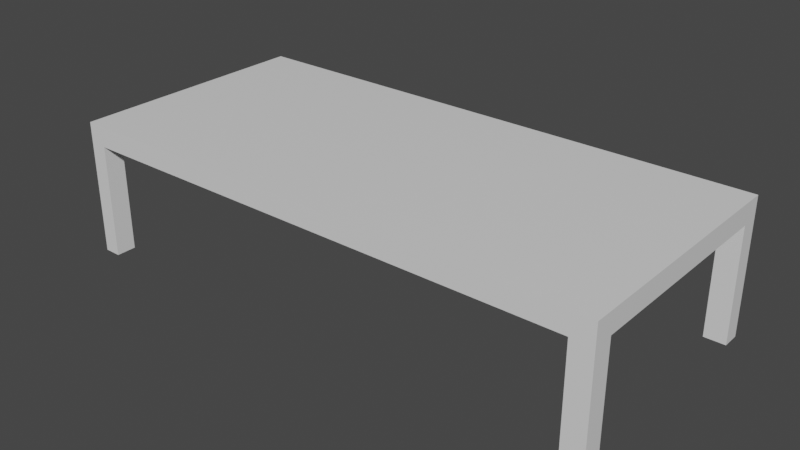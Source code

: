 # Source: Table_Placeholder.blend  (saved by Blender 2.93.21; exported with 4.5.12 LTS)
import bpy
from mathutils import Matrix  # noqa: F401  (used for matrix-valued properties, if any)

bpy.ops.wm.read_factory_settings(use_empty=True)
scene = bpy.context.scene
scene.name = 'Scene'

# ---- collections
col_collection = bpy.data.collections.new('Collection'); scene.collection.children.link(col_collection)

# ---- materials (node trees are filled in below, after node groups)
mat_material = bpy.data.materials.new('Material')
mat_material.alpha_threshold = 0.0
mat_material.use_transparent_shadow = False
mat_material.line_color = (0.0, 0.0, 0.0, 1.0)

# ---- material node trees
mat_material.use_nodes = True; mat_material.node_tree.nodes.clear()
_N = mat_material.node_tree.nodes; _L = mat_material.node_tree.links
n0 = _N.new('ShaderNodeOutputMaterial'); n0.name = 'Material Output'; n0.location = (300, 300)
n1 = _N.new('ShaderNodeBsdfPrincipled'); n1.name = 'Principled BSDF'; n1.location = (10, 300)
n1.distribution = 'GGX'
n1.subsurface_method = 'BURLEY'
n1.inputs[2].default_value = 0.4
n1.inputs[3].default_value = 1.45
n1.inputs[27].default_value = (0.0, 0.0, 0.0, 1.0)
n1.inputs[28].default_value = 1.0
_L.new(n1.outputs[0], n0.inputs[0])
n0.is_active_output = True

# ---- world
world_world = bpy.data.worlds.new('World'); scene.world = world_world
world_world.use_nodes = True; world_world.node_tree.nodes.clear()
_N = world_world.node_tree.nodes; _L = world_world.node_tree.links
n0 = _N.new('ShaderNodeOutputWorld'); n0.name = 'World Output'; n0.location = (300, 300)
n1 = _N.new('ShaderNodeBackground'); n1.name = 'Background'; n1.location = (10, 300)
n1.inputs[0].default_value = (0.05088, 0.05088, 0.05088, 1.0)
_L.new(n1.outputs[0], n0.inputs[0])
n0.is_active_output = True
world_world.color = (0.05088, 0.05088, 0.05088)
world_world.use_sun_shadow = False
world_world.sun_shadow_jitter_overblur = 0.0

# ---- meshes
me_cube = bpy.data.meshes.new('Cube')
me_cube.from_pydata([(4.33, 1.804, 1.993), (4.33, 1.804, 1.637), (4.33, -1.804, 1.993), (4.33, -1.804, 1.637), (-4.33, 1.804, 1.993), (-4.33, 1.804, 1.637), (-4.33, -1.804, 1.993), (-4.33, -1.804, 1.637), (-4.33, -2.147, 1.637), (-4.33, -2.147, 1.993), (4.33, -2.147, 1.993), (4.33, -2.147, 1.637), (4.33, 2.113, 1.637), (-4.33, 2.113, 1.637), (4.33, 2.113, 1.993), (-4.33, 2.113, 1.993), (4.695, 1.804, 1.993), (4.695, 1.804, 1.637), (4.695, -1.804, 1.993), (4.695, -1.804, 1.637), (4.695, -2.147, 1.993), (4.695, -2.147, 1.637), (4.695, 2.113, 1.993), (4.695, 2.113, 1.637), (-4.621, 1.804, 1.637), (-4.621, -1.804, 1.637), (-4.621, -1.804, 1.993), (-4.621, 1.804, 1.993), (-4.621, -2.147, 1.637), (-4.621, -2.147, 1.993), (-4.621, 2.113, 1.993), (-4.621, 2.113, 1.637), (-4.621, -1.804, -0.3202), (-4.33, -1.804, -0.3202), (-4.33, -2.147, -0.3202), (-4.621, -2.147, -0.3202), (4.33, -1.804, -0.3202), (4.33, -2.147, -0.3202), (-4.33, 2.113, -0.3202), (-4.33, 1.804, -0.3202), (4.33, 2.113, -0.3202), (4.33, 1.804, -0.3202), (4.695, -1.804, -0.3202), (4.695, -2.147, -0.3202), (4.695, 2.113, -0.3202), (4.695, 1.804, -0.3202), (-4.621, 2.113, -0.3202), (-4.621, 1.804, -0.3202)], [], [(0, 4, 6, 2), (8, 9, 29, 28), (3, 19, 42, 36), (5, 1, 3, 7), (2, 10, 20, 18), (21, 11, 37, 43), (11, 10, 9, 8), (7, 3, 11, 8), (2, 6, 9, 10), (12, 14, 22, 23), (13, 15, 14, 12), (1, 5, 13, 12), (4, 0, 14, 15), (14, 0, 16, 22), (17, 16, 18, 19), (19, 18, 20, 21), (16, 17, 23, 22), (8, 28, 35, 34), (10, 11, 21, 20), (3, 1, 17, 19), (0, 2, 18, 16), (28, 25, 32, 35), (26, 25, 28, 29), (25, 26, 27, 24), (24, 27, 30, 31), (9, 6, 26, 29), (4, 15, 30, 27), (15, 13, 31, 30), (5, 7, 25, 24), (6, 4, 27, 26), (38, 39, 47, 46), (33, 34, 35, 32), (41, 40, 44, 45), (37, 36, 42, 43), (23, 17, 45, 44), (12, 23, 44, 40), (24, 31, 46, 47), (7, 8, 34, 33), (5, 24, 47, 39), (13, 5, 39, 38), (25, 7, 33, 32), (31, 13, 38, 46), (11, 3, 36, 37), (19, 21, 43, 42), (1, 12, 40, 41), (17, 1, 41, 45)])
_uv = me_cube.uv_layers.new(name='UVMap')
_uv.uv.foreach_set('vector', [0.625, 0.5, 0.875, 0.5, 0.875, 0.75, 0.625, 0.75, 0.375, 1.0, 0.625, 1.0, 0.625, 1.0, 0.375, 1.0, 0.375, 0.75, 0.375, 0.75, 0.375, 0.75, 0.375, 0.75, 0.125, 0.5, 0.375, 0.5, 0.375, 0.75, 0.125, 0.75, 0.625, 0.75, 0.625, 0.75, 0.625, 0.75, 0.625, 0.75, 0.375, 0.75, 0.375, 0.75, 0.375, 0.75, 0.375, 0.75, 0.375, 0.75, 0.625, 0.75, 0.625, 1.0, 0.375, 1.0, 0.125, 0.75, 0.375, 0.75, 0.375, 0.75, 0.125, 0.75, 0.625, 0.75, 0.875, 0.75, 0.875, 0.75, 0.625, 0.75, 0.375, 0.5, 0.625, 0.5, 0.625, 0.5, 0.375, 0.5, 0.375, 0.25, 0.625, 0.25, 0.625, 0.5, 0.375, 0.5, 0.375, 0.5, 0.125, 0.5, 0.125, 0.5, 0.375, 0.5, 0.875, 0.5, 0.625, 0.5, 0.625, 0.5, 0.875, 0.5, 0.625, 0.5, 0.625, 0.5, 0.625, 0.5, 0.625, 0.5, 0.375, 0.5, 0.625, 0.5, 0.625, 0.75, 0.375, 0.75, 0.375, 0.75, 0.625, 0.75, 0.625, 0.75, 0.375, 0.75, 0.625, 0.5, 0.375, 0.5, 0.375, 0.5, 0.625, 0.5, 0.375, 1.0, 0.375, 1.0, 0.375, 1.0, 0.375, 1.0, 0.625, 0.75, 0.375, 0.75, 0.375, 0.75, 0.625, 0.75, 0.375, 0.75, 0.375, 0.5, 0.375, 0.5, 0.375, 0.75, 0.625, 0.5, 0.625, 0.75, 0.625, 0.75, 0.625, 0.5, 0.375, 0.0, 0.375, 0.0, 0.375, 0.0, 0.375, 0.0, 0.625, 0.0, 0.375, 0.0, 0.375, 0.0, 0.625, 0.0, 0.375, 0.0, 0.625, 0.0, 0.625, 0.25, 0.375, 0.25, 0.375, 0.25, 0.625, 0.25, 0.625, 0.25, 0.375, 0.25, 0.875, 0.75, 0.875, 0.75, 0.875, 0.75, 0.875, 0.75, 0.875, 0.5, 0.875, 0.5, 0.875, 0.5, 0.875, 0.5, 0.625, 0.25, 0.375, 0.25, 0.375, 0.25, 0.625, 0.25, 0.125, 0.5, 0.125, 0.75, 0.125, 0.75, 0.125, 0.5, 0.875, 0.75, 0.875, 0.5, 0.875, 0.5, 0.875, 0.75, 0.125, 0.5, 0.125, 0.5, 0.125, 0.5, 0.125, 0.5, 0.125, 0.75, 0.125, 0.75, 0.125, 0.75, 0.125, 0.75, 0.375, 0.5, 0.375, 0.5, 0.375, 0.5, 0.375, 0.5, 0.375, 0.75, 0.375, 0.75, 0.375, 0.75, 0.375, 0.75, 0.375, 0.5, 0.375, 0.5, 0.375, 0.5, 0.375, 0.5, 0.375, 0.5, 0.375, 0.5, 0.375, 0.5, 0.375, 0.5, 0.375, 0.25, 0.375, 0.25, 0.375, 0.25, 0.375, 0.25, 0.125, 0.75, 0.125, 0.75, 0.125, 0.75, 0.125, 0.75, 0.125, 0.5, 0.125, 0.5, 0.125, 0.5, 0.125, 0.5, 0.125, 0.5, 0.125, 0.5, 0.125, 0.5, 0.125, 0.5, 0.125, 0.75, 0.125, 0.75, 0.125, 0.75, 0.125, 0.75, 0.375, 0.25, 0.375, 0.25, 0.375, 0.25, 0.375, 0.25, 0.375, 0.75, 0.375, 0.75, 0.375, 0.75, 0.375, 0.75, 0.375, 0.75, 0.375, 0.75, 0.375, 0.75, 0.375, 0.75, 0.375, 0.5, 0.375, 0.5, 0.375, 0.5, 0.375, 0.5, 0.375, 0.5, 0.375, 0.5, 0.375, 0.5, 0.375, 0.5])
me_cube.materials.append(mat_material)
me_cube.use_remesh_preserve_volume = False
me_cube.use_remesh_preserve_attributes = False
me_cube.use_mirror_vertex_groups = False
me_cube.update()

# ---- objects
ob_cube = bpy.data.objects.new('Cube', me_cube)

# ---- transforms, parenting, visibility, modifiers, constraints
ob_cube.location = (0.0, 0.0, 0.0)
ob_cube.lock_rotations_4d = False
ob_cube.empty_display_type = 'ARROWS'
ob_cube.lineart.crease_threshold = 0.0

# ---- collection membership
col_collection.objects.link(ob_cube)

# ---- scene / render settings (as saved in the file)
scene.frame_start = 1; scene.frame_end = 250; scene.frame_set(1)
scene.render.engine = 'BLENDER_EEVEE_NEXT'
scene.cycles.use_denoising = False
scene.cycles.samples = 128
scene.cycles.sampling_pattern = 'TABULATED_SOBOL'
scene.cycles.use_adaptive_sampling = False
scene.cycles.use_light_tree = False
scene.view_settings.view_transform = 'Filmic'
bpy.context.view_layer.update()

# ---- added for rendering (the .blend has no active camera and no usable light): camera, sun
cam_auto = bpy.data.cameras.new('AutoCamera')
cam_auto.lens = 50.0
cam_auto.sensor_width = 36.0
cam_auto.clip_end = 1000.0
ob_auto_camera = bpy.data.objects.new('AutoCamera', cam_auto)
scene.collection.objects.link(ob_auto_camera)
ob_auto_camera.location = (9.75314, -11.6764, 8.6098)
ob_auto_camera.rotation_euler = (1.09748, -7.21219e-08, 0.694738)
scene.camera = ob_auto_camera
light_auto_sun = bpy.data.lights.new('AutoSun', 'SUN')
light_auto_sun.energy = 3.0
light_auto_sun.angle = 0.0523599
ob_auto_sun = bpy.data.objects.new('AutoSun', light_auto_sun)
scene.collection.objects.link(ob_auto_sun)
ob_auto_sun.rotation_euler = (0.872665, 0.174533, 0.523599)
bpy.context.view_layer.update()
